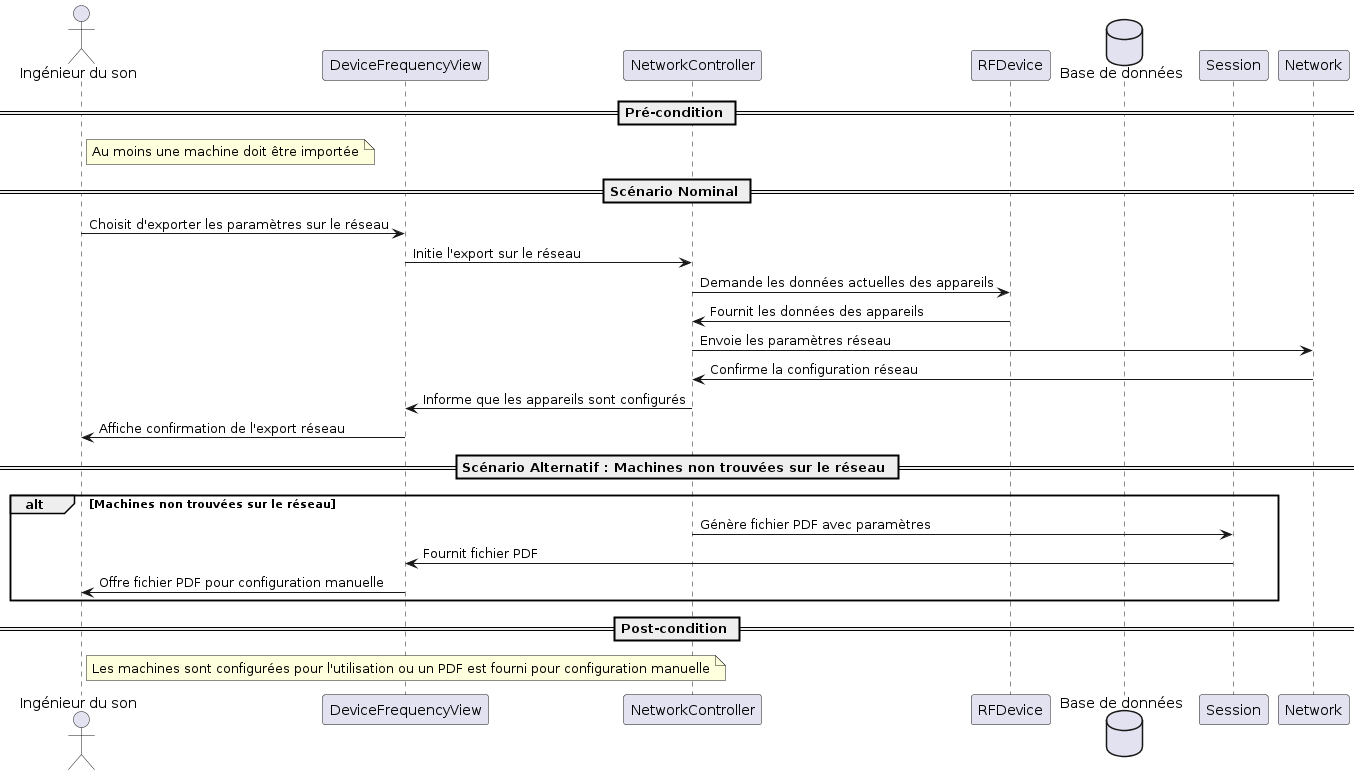

The diagram above was rendered by PlantUML. Its source (embedded in the PNG):
@startuml
actor "Ingénieur du son" as Engineer
participant "DeviceFrequencyView" as View
participant "NetworkController" as NetworkControl
participant "RFDevice" as Model
database "Base de données" as Database
participant "Session" as Session

== Pré-condition ==
note right of Engineer: Au moins une machine doit être importée

== Scénario Nominal ==
Engineer -> View : Choisit d'exporter les paramètres sur le réseau
View -> NetworkControl : Initie l'export sur le réseau
NetworkControl -> Model : Demande les données actuelles des appareils
Model -> NetworkControl : Fournit les données des appareils
NetworkControl -> Network : Envoie les paramètres réseau
Network -> NetworkControl : Confirme la configuration réseau
NetworkControl -> View : Informe que les appareils sont configurés
View -> Engineer : Affiche confirmation de l'export réseau

== Scénario Alternatif : Machines non trouvées sur le réseau ==
alt Machines non trouvées sur le réseau
    NetworkControl -> Session : Génère fichier PDF avec paramètres
    Session -> View : Fournit fichier PDF
    View -> Engineer : Offre fichier PDF pour configuration manuelle
end

== Post-condition ==
note right of Engineer: Les machines sont configurées pour l'utilisation ou un PDF est fourni pour configuration manuelle
@enduml